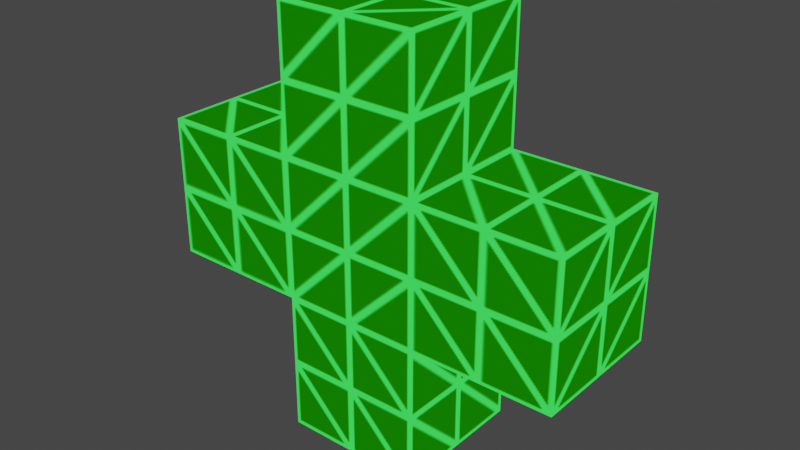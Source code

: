 # Source: health.blend  (saved by Blender 2.91.10; exported with 4.5.12 LTS)
import bpy
from mathutils import Matrix  # noqa: F401  (used for matrix-valued properties, if any)

bpy.ops.wm.read_factory_settings(use_empty=True)
scene = bpy.context.scene
scene.name = 'Scene'

# ---- collections
col_collection = bpy.data.collections.new('Collection'); scene.collection.children.link(col_collection)

# ---- images (referenced by path relative to the original .blend; pixels are not part of the script)
import os
ASSET_DIR = os.environ.get("B2B_ASSET_DIR", "")  # directory of the original .blend (textures are referenced by path, not embedded)
HERE = os.path.dirname(os.path.abspath(__file__))  # packed textures are extracted next to this script under _unpacked/

def load_image(name, relpath, width, height, colorspace="sRGB"):
    """Load a texture the original file referenced (path relative to the .blend, or extracted next to this script)."""
    p = next((c for c in (os.path.join(HERE, relpath), os.path.join(ASSET_DIR, relpath)) if relpath and os.path.exists(c)), "")
    if p:
        img = bpy.data.images.load(p, check_existing=True)
        img.name = name
    else:  # same state as the original file: an image datablock whose file is absent (Cycles renders it pink)
        img = bpy.data.images.new(name, width, height)
        img.source = "FILE"
        img.filepath = "//" + (relpath or name)
    img.colorspace_settings.name = colorspace
    return img
img_healthtexture = load_image('HealthTexture', '_unpacked/HealthTexture.a5cb71f2.png', 512, 512, 'sRGB')

# ---- materials (node trees are filled in below, after node groups)
mat_healthmaterial = bpy.data.materials.new('HealthMaterial')

# ---- material node trees
mat_healthmaterial.use_nodes = True; mat_healthmaterial.node_tree.nodes.clear()
_N = mat_healthmaterial.node_tree.nodes; _L = mat_healthmaterial.node_tree.links
n0 = _N.new('ShaderNodeOutputMaterial'); n0.name = 'Material Output'; n0.location = (300, 300)
n1 = _N.new('ShaderNodeTexImage'); n1.name = 'Image Texture'; n1.location = (-45, 343)
n1.image = img_healthtexture
_L.new(n1.outputs[0], n0.inputs[0])
n0.is_active_output = True

# ---- world
world_world = bpy.data.worlds.new('World'); scene.world = world_world
world_world.use_nodes = True; world_world.node_tree.nodes.clear()
_N = world_world.node_tree.nodes; _L = world_world.node_tree.links
n0 = _N.new('ShaderNodeOutputWorld'); n0.name = 'World Output'; n0.location = (300, 300)
n1 = _N.new('ShaderNodeBackground'); n1.name = 'Background'; n1.location = (10, 300)
n1.inputs[0].default_value = (0.05088, 0.05088, 0.05088, 1.0)
_L.new(n1.outputs[0], n0.inputs[0])
n0.is_active_output = True
world_world.color = (0.05088, 0.05088, 0.05088)
world_world.use_sun_shadow = False
world_world.sun_shadow_jitter_overblur = 0.0

# ---- meshes
me_cube_001 = bpy.data.meshes.new('Cube.001')
me_cube_001.from_pydata([(-0.1, -0.1, 0.9), (-0.1, 0.1, 0.7), (-0.1, 0.1, 0.9), (0.1, -0.1, 0.9), (0.1, 0.1, 0.7), (0.1, 0.1, 1.1), (0.1, -0.1, 1.1), (-0.1, 0.1, 1.3), (0.3, 0.1, 0.9), (0.3, -0.1, 1.1), (-0.3, 0.1, 0.9), (-0.3, 0.1, 1.1), (-0.1, -0.1, 0.7), (0.1, -0.1, 0.7), (-0.1, -0.1, 1.1), (-0.1, 0.1, 1.1), (0.1, 0.1, 0.9), (-0.1, -0.1, 1.3), (0.1, 0.1, 1.3), (0.1, -0.1, 1.3), (0.3, 0.1, 1.1), (0.3, -0.1, 0.9), (-0.3, -0.1, 0.9), (-0.3, -0.1, 1.1), (-0.1, 0.0, 0.9), (-0.1, 0.1, 0.8), (0.0, 0.1, 0.7), (0.1, 0.0, 1.1), (-0.3, 0.1, 1.0), (-0.2, 0.1, 0.9), (0.0, -0.1, 0.7), (-0.1, 0.0, 1.1), (0.1, 0.0, 1.3), (0.0, -0.1, 1.3), (-0.1, -0.1, 1.2), (-0.3, -0.1, 1.0), (-0.2, -0.1, 1.1), (-0.1, 0.0, 0.7), (0.0, 0.1, 0.9), (0.1, 0.1, 0.8), (0.1, 0.0, 0.7), (0.1, 0.0, 0.9), (0.1, -0.1, 0.8), (0.0, 0.1, 1.1), (0.1, 0.1, 1.0), (-0.1, 0.1, 1.0), (0.0, 0.1, 1.3), (0.1, 0.1, 1.2), (0.1, -0.1, 1.2), (-0.1, 0.1, 1.2), (0.3, 0.0, 0.9), (0.3, 0.0, 1.1), (0.3, 0.1, 1.0), (0.3, -0.1, 1.0), (0.2, 0.1, 0.9), (0.2, -0.1, 0.9), (-0.3, 0.0, 0.9), (-0.2, 0.1, 1.1), (-0.2, -0.1, 0.9), (-0.1, -0.1, 0.8), (0.0, -0.1, 0.9), (0.0, -0.1, 1.1), (0.1, -0.1, 1.0), (-0.1, -0.1, 1.0), (-0.1, 0.0, 1.3), (0.2, -0.1, 1.1), (0.2, 0.1, 1.1), (-0.3, 0.0, 1.1), (-0.2, -0.1, 1.0), (-0.3, 0.0, 1.0), (0.2, 0.1, 1.0), (0.2, -0.1, 1.0), (0.0, -0.1, 1.2), (-0.1, 0.0, 1.2), (0.0, 0.0, 1.3), (0.0, -0.1, 1.0), (-0.2, 0.0, 1.1), (0.2, 0.0, 1.1), (0.0, -0.1, 0.8), (-0.1, 0.0, 0.8), (-0.2, 0.0, 0.9), (-0.2, 0.1, 1.0), (0.2, 0.0, 0.9), (0.3, 0.0, 1.0), (0.0, 0.1, 1.2), (0.0, 0.1, 1.0), (0.1, 0.0, 1.2), (0.0, 0.0, 0.7), (0.1, 0.0, 0.8), (0.0, 0.1, 0.8)], [], [(89, 38, 16, 39), (88, 41, 3, 42), (87, 40, 13, 30), (86, 47, 18, 32), (85, 45, 15, 43), (84, 49, 7, 46), (83, 52, 20, 51), (82, 54, 8, 50), (81, 29, 10, 28), (80, 58, 22, 56), (79, 24, 2, 25), (78, 60, 0, 59), (77, 65, 9, 51), (76, 57, 11, 67), (75, 62, 6, 61), (74, 64, 17, 33), (73, 34, 17, 64), (72, 48, 19, 33), (71, 55, 21, 53), (70, 66, 20, 52), (69, 35, 23, 67), (68, 36, 23, 35), (58, 68, 35, 22), (0, 63, 68, 58), (63, 14, 36, 68), (28, 69, 67, 11), (10, 56, 69, 28), (56, 22, 35, 69), (54, 70, 52, 8), (16, 44, 70, 54), (44, 5, 66, 70), (65, 71, 53, 9), (6, 62, 71, 65), (62, 3, 55, 71), (34, 72, 33, 17), (14, 61, 72, 34), (61, 6, 48, 72), (49, 73, 64, 7), (15, 31, 73, 49), (31, 14, 34, 73), (32, 74, 33, 19), (18, 46, 74, 32), (46, 7, 64, 74), (63, 75, 61, 14), (0, 60, 75, 63), (60, 3, 62, 75), (36, 76, 67, 23), (14, 31, 76, 36), (31, 15, 57, 76), (66, 77, 51, 20), (5, 27, 77, 66), (27, 6, 65, 77), (30, 78, 59, 12), (13, 42, 78, 30), (42, 3, 60, 78), (37, 79, 25, 1), (12, 59, 79, 37), (59, 0, 24, 79), (29, 80, 56, 10), (2, 24, 80, 29), (24, 0, 58, 80), (57, 81, 28, 11), (15, 45, 81, 57), (45, 2, 29, 81), (55, 82, 50, 21), (3, 41, 82, 55), (41, 16, 54, 82), (53, 83, 51, 9), (21, 50, 83, 53), (50, 8, 52, 83), (47, 84, 46, 18), (5, 43, 84, 47), (43, 15, 49, 84), (44, 85, 43, 5), (16, 38, 85, 44), (38, 2, 45, 85), (48, 86, 32, 19), (6, 27, 86, 48), (27, 5, 47, 86), (37, 87, 30, 12), (1, 26, 87, 37), (26, 4, 40, 87), (40, 88, 42, 13), (4, 39, 88, 40), (39, 16, 41, 88), (26, 89, 39, 4), (1, 25, 89, 26), (25, 2, 38, 89)])
_uv = me_cube_001.uv_layers.new(name='UVMap')
_uv.uv.foreach_set('vector', [0.9104, 0.08962, 0.9104, 0.1698, 0.8302, 0.1698, 0.8302, 0.08962, 0.5708, 0.4104, 0.4906, 0.4104, 0.4906, 0.3302, 0.5708, 0.3302, 0.7311, 0.25, 0.7311, 0.3302, 0.6509, 0.3302, 0.6509, 0.25, 0.25, 0.4104, 0.25, 0.4906, 0.1698, 0.4906, 0.1698, 0.4104, 0.9104, 0.25, 0.9906, 0.25, 0.9906, 0.3302, 0.9104, 0.3302, 0.9104, 0.4104, 0.9906, 0.4104, 0.9906, 0.4906, 0.9104, 0.4906, 0.08962, 0.75, 0.009437, 0.75, 0.009437, 0.6698, 0.08962, 0.6698, 0.08962, 0.9104, 0.009437, 0.9104, 0.009437, 0.8302, 0.08962, 0.8302, 0.4481, 0.7689, 0.3679, 0.7689, 0.3679, 0.6887, 0.4481, 0.6887, 0.2689, 0.5896, 0.2689, 0.5094, 0.3491, 0.5094, 0.3491, 0.5896, 0.5708, 0.08962, 0.4906, 0.08962, 0.4906, 0.009437, 0.5708, 0.009437, 0.5708, 0.25, 0.4906, 0.25, 0.4906, 0.1698, 0.5708, 0.1698, 0.08962, 0.5896, 0.1698, 0.5896, 0.1698, 0.6698, 0.08962, 0.6698, 0.5896, 0.5896, 0.5896, 0.6698, 0.5094, 0.6698, 0.5094, 0.5896, 0.4104, 0.25, 0.4104, 0.3302, 0.3302, 0.3302, 0.3302, 0.25, 0.08962, 0.25, 0.08962, 0.1698, 0.1698, 0.1698, 0.1698, 0.25, 0.25, 0.08962, 0.25, 0.1698, 0.1698, 0.1698, 0.1698, 0.08962, 0.25, 0.25, 0.25, 0.3302, 0.1698, 0.3302, 0.1698, 0.25, 0.7689, 0.5896, 0.7689, 0.6698, 0.6887, 0.6698, 0.6887, 0.5896, 0.6274, 0.7689, 0.7076, 0.7689, 0.7076, 0.8491, 0.6274, 0.8491, 0.4292, 0.5896, 0.4292, 0.5094, 0.5094, 0.5094, 0.5094, 0.5896, 0.2689, 0.7689, 0.2689, 0.6887, 0.3491, 0.6887, 0.3491, 0.7689, 0.2689, 0.8491, 0.2689, 0.7689, 0.3491, 0.7689, 0.3491, 0.8491, 0.1887, 0.8491, 0.1887, 0.7689, 0.2689, 0.7689, 0.2689, 0.8491, 0.1887, 0.7689, 0.1887, 0.6887, 0.2689, 0.6887, 0.2689, 0.7689, 0.4292, 0.6698, 0.4292, 0.5896, 0.5094, 0.5896, 0.5094, 0.6698, 0.3491, 0.6698, 0.3491, 0.5896, 0.4292, 0.5896, 0.4292, 0.6698, 0.3491, 0.5896, 0.3491, 0.5094, 0.4292, 0.5094, 0.4292, 0.5896, 0.5472, 0.7689, 0.6274, 0.7689, 0.6274, 0.8491, 0.5472, 0.8491, 0.5472, 0.6887, 0.6274, 0.6887, 0.6274, 0.7689, 0.5472, 0.7689, 0.6274, 0.6887, 0.7076, 0.6887, 0.7076, 0.7689, 0.6274, 0.7689, 0.7689, 0.5094, 0.7689, 0.5896, 0.6887, 0.5896, 0.6887, 0.5094, 0.8491, 0.5094, 0.8491, 0.5896, 0.7689, 0.5896, 0.7689, 0.5094, 0.8491, 0.5896, 0.8491, 0.6698, 0.7689, 0.6698, 0.7689, 0.5896, 0.25, 0.1698, 0.25, 0.25, 0.1698, 0.25, 0.1698, 0.1698, 0.3302, 0.1698, 0.3302, 0.25, 0.25, 0.25, 0.25, 0.1698, 0.3302, 0.25, 0.3302, 0.3302, 0.25, 0.3302, 0.25, 0.25, 0.25, 0.009437, 0.25, 0.08962, 0.1698, 0.08962, 0.1698, 0.009437, 0.3302, 0.009437, 0.3302, 0.08962, 0.25, 0.08962, 0.25, 0.009437, 0.3302, 0.08962, 0.3302, 0.1698, 0.25, 0.1698, 0.25, 0.08962, 0.08962, 0.3302, 0.08962, 0.25, 0.1698, 0.25, 0.1698, 0.3302, 0.009437, 0.3302, 0.009437, 0.25, 0.08962, 0.25, 0.08962, 0.3302, 0.009437, 0.25, 0.009437, 0.1698, 0.08962, 0.1698, 0.08962, 0.25, 0.4104, 0.1698, 0.4104, 0.25, 0.3302, 0.25, 0.3302, 0.1698, 0.4906, 0.1698, 0.4906, 0.25, 0.4104, 0.25, 0.4104, 0.1698, 0.4906, 0.25, 0.4906, 0.3302, 0.4104, 0.3302, 0.4104, 0.25, 0.5896, 0.5094, 0.5896, 0.5896, 0.5094, 0.5896, 0.5094, 0.5094, 0.6698, 0.5094, 0.6698, 0.5896, 0.5896, 0.5896, 0.5896, 0.5094, 0.6698, 0.5896, 0.6698, 0.6698, 0.5896, 0.6698, 0.5896, 0.5896, 0.009437, 0.5896, 0.08962, 0.5896, 0.08962, 0.6698, 0.009437, 0.6698, 0.009437, 0.5094, 0.08962, 0.5094, 0.08962, 0.5896, 0.009437, 0.5896, 0.08962, 0.5094, 0.1698, 0.5094, 0.1698, 0.5896, 0.08962, 0.5896, 0.6509, 0.25, 0.5708, 0.25, 0.5708, 0.1698, 0.6509, 0.1698, 0.6509, 0.3302, 0.5708, 0.3302, 0.5708, 0.25, 0.6509, 0.25, 0.5708, 0.3302, 0.4906, 0.3302, 0.4906, 0.25, 0.5708, 0.25, 0.6509, 0.08962, 0.5708, 0.08962, 0.5708, 0.009437, 0.6509, 0.009437, 0.6509, 0.1698, 0.5708, 0.1698, 0.5708, 0.08962, 0.6509, 0.08962, 0.5708, 0.1698, 0.4906, 0.1698, 0.4906, 0.08962, 0.5708, 0.08962, 0.2689, 0.6698, 0.2689, 0.5896, 0.3491, 0.5896, 0.3491, 0.6698, 0.1887, 0.6698, 0.1887, 0.5896, 0.2689, 0.5896, 0.2689, 0.6698, 0.1887, 0.5896, 0.1887, 0.5094, 0.2689, 0.5094, 0.2689, 0.5896, 0.5283, 0.7689, 0.4481, 0.7689, 0.4481, 0.6887, 0.5283, 0.6887, 0.5283, 0.8491, 0.4481, 0.8491, 0.4481, 0.7689, 0.5283, 0.7689, 0.4481, 0.8491, 0.3679, 0.8491, 0.3679, 0.7689, 0.4481, 0.7689, 0.1698, 0.9104, 0.08962, 0.9104, 0.08962, 0.8302, 0.1698, 0.8302, 0.1698, 0.9906, 0.08962, 0.9906, 0.08962, 0.9104, 0.1698, 0.9104, 0.08962, 0.9906, 0.009437, 0.9906, 0.009437, 0.9104, 0.08962, 0.9104, 0.1698, 0.75, 0.08962, 0.75, 0.08962, 0.6698, 0.1698, 0.6698, 0.1698, 0.8302, 0.08962, 0.8302, 0.08962, 0.75, 0.1698, 0.75, 0.08962, 0.8302, 0.009437, 0.8302, 0.009437, 0.75, 0.08962, 0.75, 0.8302, 0.4104, 0.9104, 0.4104, 0.9104, 0.4906, 0.8302, 0.4906, 0.8302, 0.3302, 0.9104, 0.3302, 0.9104, 0.4104, 0.8302, 0.4104, 0.9104, 0.3302, 0.9906, 0.3302, 0.9906, 0.4104, 0.9104, 0.4104, 0.8302, 0.25, 0.9104, 0.25, 0.9104, 0.3302, 0.8302, 0.3302, 0.8302, 0.1698, 0.9104, 0.1698, 0.9104, 0.25, 0.8302, 0.25, 0.9104, 0.1698, 0.9906, 0.1698, 0.9906, 0.25, 0.9104, 0.25, 0.25, 0.3302, 0.25, 0.4104, 0.1698, 0.4104, 0.1698, 0.3302, 0.3302, 0.3302, 0.3302, 0.4104, 0.25, 0.4104, 0.25, 0.3302, 0.3302, 0.4104, 0.3302, 0.4906, 0.25, 0.4906, 0.25, 0.4104, 0.7311, 0.1698, 0.7311, 0.25, 0.6509, 0.25, 0.6509, 0.1698, 0.8113, 0.1698, 0.8113, 0.25, 0.7311, 0.25, 0.7311, 0.1698, 0.8113, 0.25, 0.8113, 0.3302, 0.7311, 0.3302, 0.7311, 0.25, 0.6509, 0.4104, 0.5708, 0.4104, 0.5708, 0.3302, 0.6509, 0.3302, 0.6509, 0.4906, 0.5708, 0.4906, 0.5708, 0.4104, 0.6509, 0.4104, 0.5708, 0.4906, 0.4906, 0.4906, 0.4906, 0.4104, 0.5708, 0.4104, 0.9104, 0.009437, 0.9104, 0.08962, 0.8302, 0.08962, 0.8302, 0.009437, 0.9906, 0.009437, 0.9906, 0.08962, 0.9104, 0.08962, 0.9104, 0.009437, 0.9906, 0.08962, 0.9906, 0.1698, 0.9104, 0.1698, 0.9104, 0.08962])
me_cube_001.materials.append(mat_healthmaterial)
me_cube_001.use_remesh_fix_poles = True
me_cube_001.use_remesh_preserve_attributes = False
me_cube_001.use_mirror_vertex_groups = False
me_cube_001.update()

# ---- objects
ob_health = bpy.data.objects.new('Health', me_cube_001)

# ---- transforms, parenting, visibility, modifiers, constraints
ob_health.location = (0.0, 0.0, 0.0)
ob_health.lineart.crease_threshold = 0.0

# ---- collection membership
col_collection.objects.link(ob_health)

# ---- scene / render settings (as saved in the file)
scene.frame_start = 1; scene.frame_end = 250; scene.frame_set(1)
scene.render.engine = 'CYCLES'
scene.cycles.use_denoising = False
scene.cycles.samples = 128
scene.cycles.sampling_pattern = 'TABULATED_SOBOL'
scene.cycles.use_adaptive_sampling = False
scene.cycles.use_light_tree = False
scene.view_settings.view_transform = 'Filmic'
bpy.context.view_layer.update()

# ---- added for rendering (the .blend has no active camera and no usable light): camera, sun
cam_auto = bpy.data.cameras.new('AutoCamera')
cam_auto.lens = 50.0
cam_auto.sensor_width = 36.0
cam_auto.clip_end = 1000.0
ob_auto_camera = bpy.data.objects.new('AutoCamera', cam_auto)
scene.collection.objects.link(ob_auto_camera)
ob_auto_camera.location = (0.806592, -0.967911, 1.64527)
ob_auto_camera.rotation_euler = (1.09748, -7.21219e-08, 0.694738)
scene.camera = ob_auto_camera
light_auto_sun = bpy.data.lights.new('AutoSun', 'SUN')
light_auto_sun.energy = 3.0
light_auto_sun.angle = 0.0523599
ob_auto_sun = bpy.data.objects.new('AutoSun', light_auto_sun)
scene.collection.objects.link(ob_auto_sun)
ob_auto_sun.rotation_euler = (0.872665, 0.174533, 0.523599)
bpy.context.view_layer.update()
